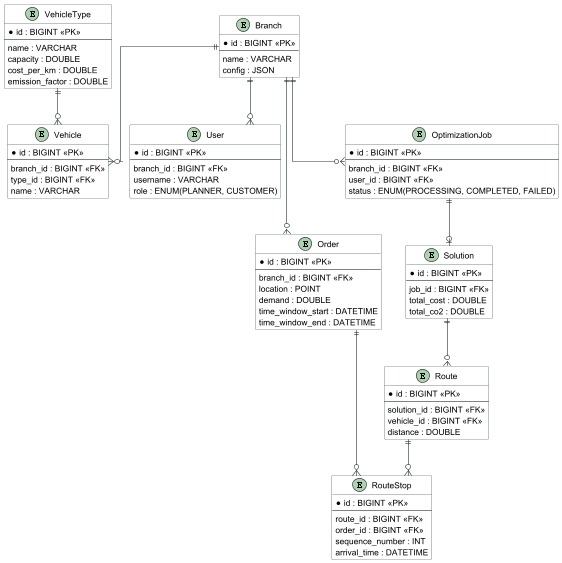

The diagram above was rendered by PlantUML. Its source (embedded in the PNG):
@startuml

skinparam linetype ortho
skinparam class {
    BackgroundColor White
    ArrowColor #263238
    BorderColor #263238
}

entity "Branch" as branch {
    * id : BIGINT <<PK>>
    --
    name : VARCHAR
    config : JSON
}

entity "User" as user {
    * id : BIGINT <<PK>>
    --
    branch_id : BIGINT <<FK>>
    username : VARCHAR
    role : ENUM(PLANNER, CUSTOMER)
}

entity "VehicleType" as vt {
    * id : BIGINT <<PK>>
    --
    name : VARCHAR
    capacity : DOUBLE
    cost_per_km : DOUBLE
    emission_factor : DOUBLE
}

entity "Vehicle" as vehicle {
    * id : BIGINT <<PK>>
    --
    branch_id : BIGINT <<FK>>
    type_id : BIGINT <<FK>>
    name : VARCHAR
}

entity "Order" as order {
    * id : BIGINT <<PK>>
    --
    branch_id : BIGINT <<FK>>
    location : POINT
    demand : DOUBLE
    time_window_start : DATETIME
    time_window_end : DATETIME
}

entity "OptimizationJob" as job {
    * id : BIGINT <<PK>>
    --
    branch_id : BIGINT <<FK>>
    user_id : BIGINT <<FK>>
    status : ENUM(PROCESSING, COMPLETED, FAILED)
}

entity "Solution" as solution {
    * id : BIGINT <<PK>>
    --
    job_id : BIGINT <<FK>>
    total_cost : DOUBLE
    total_co2 : DOUBLE
}

entity "Route" as route {
    * id : BIGINT <<PK>>
    --
    solution_id : BIGINT <<FK>>
    vehicle_id : BIGINT <<FK>>
    distance : DOUBLE
}

entity "RouteStop" as stop {
    * id : BIGINT <<PK>>
    --
    route_id : BIGINT <<FK>>
    order_id : BIGINT <<FK>>
    sequence_number : INT
    arrival_time : DATETIME
}

branch ||--o{ user
branch ||--o{ vehicle
branch ||--o{ order
branch ||--o{ job
vt ||--o{ vehicle
job ||--o| solution
solution ||--o{ route
route ||--o{ stop
order ||--o{ stop
@enduml